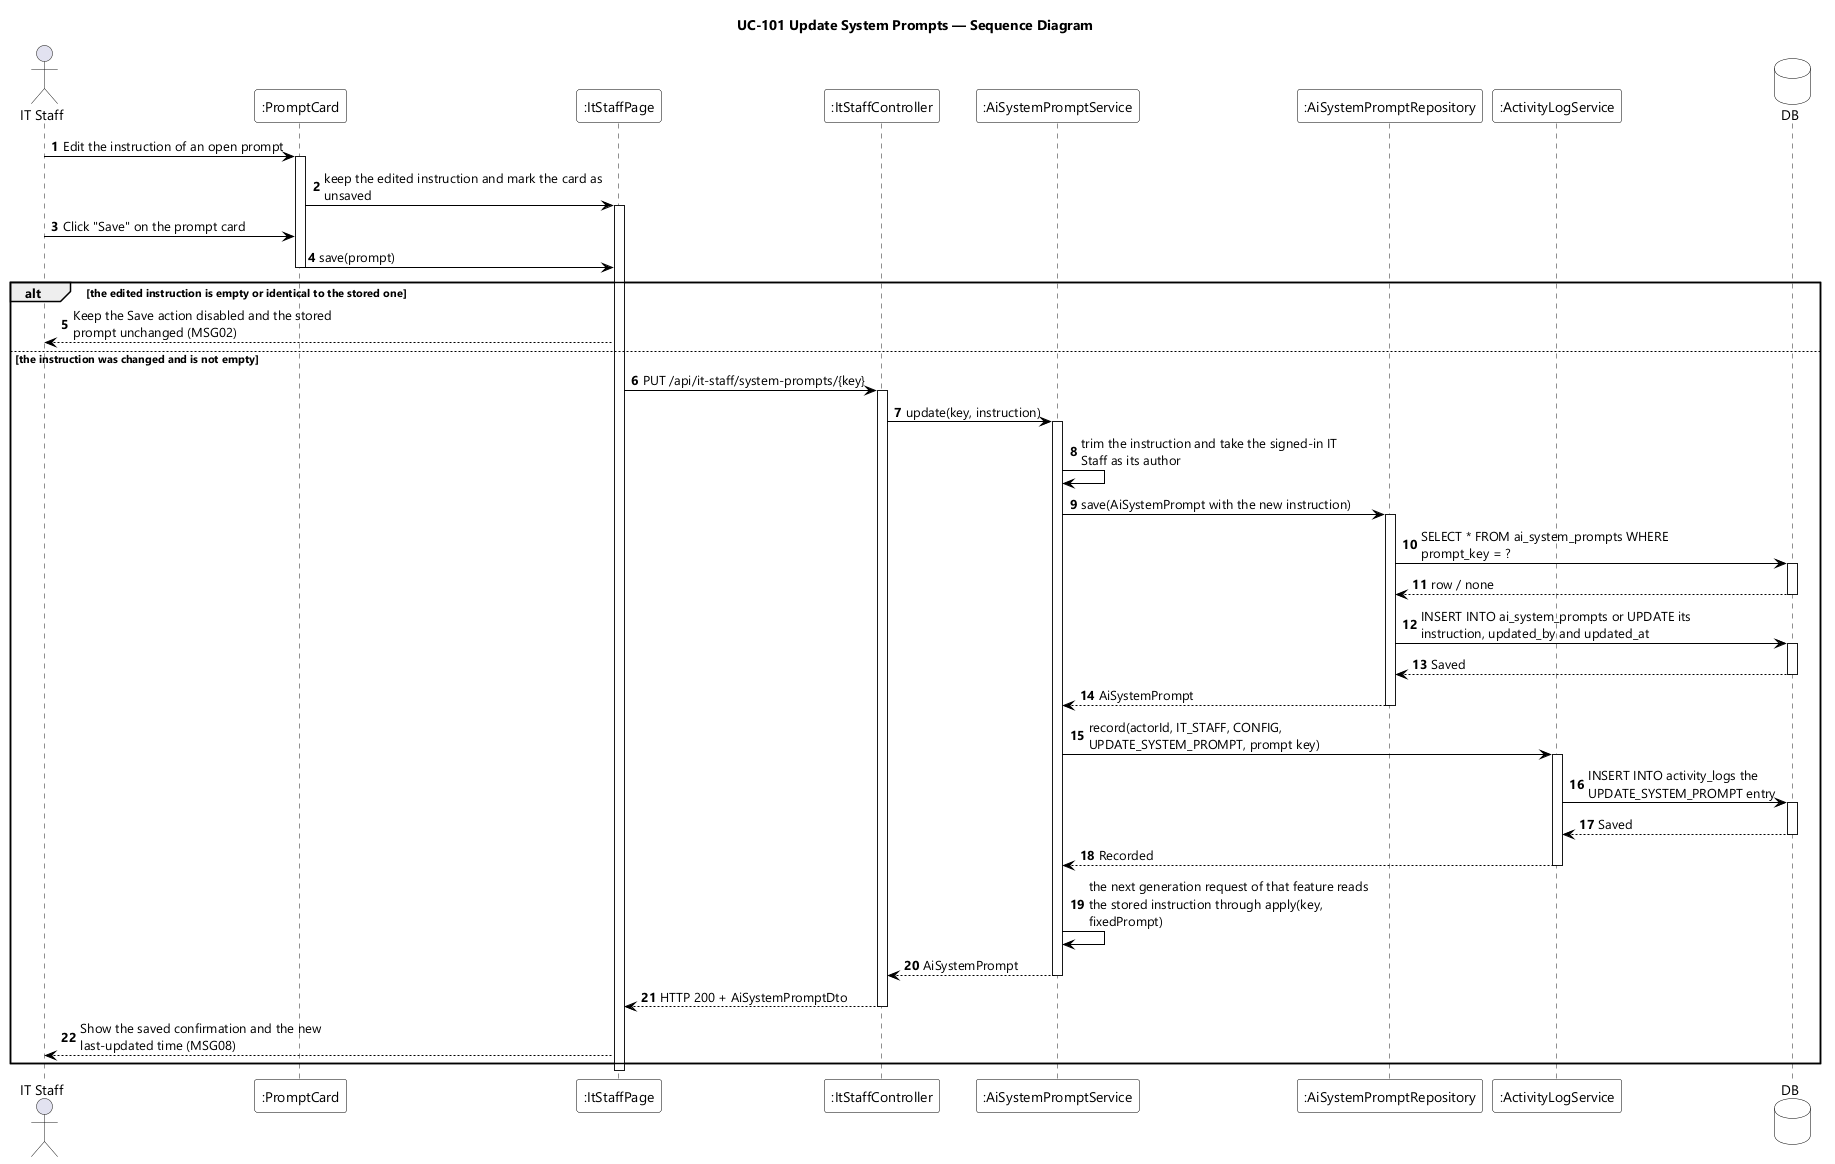

The diagram above was rendered by PlantUML. Its source (embedded in the PNG):
@startuml UC-101 Update System Prompts - Sequence Diagram
skinparamlocked dpi 96
skinparam defaultFontName "Segoe UI"
skinparam shadowing false
skinparam ParticipantBackgroundColor #FFFFFF
skinparam ParticipantBorderColor #000000
skinparam DatabaseBackgroundColor #FFFFFF
skinparam DatabaseBorderColor #000000
skinparam ArrowColor #000000
skinparam sequenceMessageAlign left
skinparam maxMessageSize 280
title UC-101 Update System Prompts — Sequence Diagram

actor "IT Staff" as STAFF
participant ":PromptCard" as CARD
participant ":ItStaffPage" as UI
participant ":ItStaffController" as CTL
participant ":AiSystemPromptService" as SVC
participant ":AiSystemPromptRepository" as REPO
participant ":ActivityLogService" as AUDIT
database DB

autonumber
STAFF -> CARD : Edit the instruction of an open prompt
activate CARD
CARD -> UI : keep the edited instruction and mark the card as unsaved
activate UI
STAFF -> CARD : Click "Save" on the prompt card
CARD -> UI : save(prompt)
deactivate CARD

alt the edited instruction is empty or identical to the stored one
  UI --> STAFF : Keep the Save action disabled and the stored prompt unchanged (MSG02)
else the instruction was changed and is not empty
  UI -> CTL : PUT /api/it-staff/system-prompts/{key}
  activate CTL
  CTL -> SVC : update(key, instruction)
  activate SVC
  SVC -> SVC : trim the instruction and take the signed-in IT Staff as its author
  SVC -> REPO : save(AiSystemPrompt with the new instruction)
  activate REPO
  REPO -> DB : SELECT * FROM ai_system_prompts WHERE prompt_key = ?
  activate DB
  DB --> REPO : row / none
  deactivate DB
  REPO -> DB : INSERT INTO ai_system_prompts or UPDATE its instruction, updated_by and updated_at
  activate DB
  DB --> REPO : Saved
  deactivate DB
  REPO --> SVC : AiSystemPrompt
  deactivate REPO
  SVC -> AUDIT : record(actorId, IT_STAFF, CONFIG, UPDATE_SYSTEM_PROMPT, prompt key)
  activate AUDIT
  AUDIT -> DB : INSERT INTO activity_logs the UPDATE_SYSTEM_PROMPT entry
  activate DB
  DB --> AUDIT : Saved
  deactivate DB
  AUDIT --> SVC : Recorded
  deactivate AUDIT
  SVC -> SVC : the next generation request of that feature reads the stored instruction through apply(key, fixedPrompt)
  SVC --> CTL : AiSystemPrompt
  deactivate SVC
  CTL --> UI : HTTP 200 + AiSystemPromptDto
  deactivate CTL
  UI --> STAFF : Show the saved confirmation and the new last-updated time (MSG08)
end
deactivate UI
@enduml